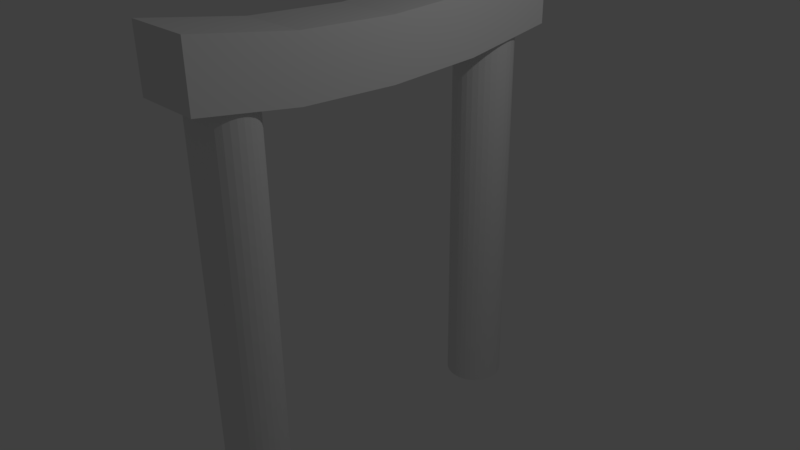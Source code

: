 # Source: Arch.blend  (saved by Blender 2.77.0; exported with 4.5.12 LTS)
import bpy
from mathutils import Matrix  # noqa: F401  (used for matrix-valued properties, if any)

bpy.ops.wm.read_factory_settings(use_empty=True)
scene = bpy.context.scene
scene.name = 'Scene'

# ---- collections
col_collection_1 = bpy.data.collections.new('Collection 1'); scene.collection.children.link(col_collection_1)

# ---- materials (node trees are filled in below, after node groups)
mat_pillar2material = bpy.data.materials.new('Pillar2Material')
mat_pillar2material.alpha_threshold = 0.0
mat_pillar2material.use_transparent_shadow = False
mat_pillar2material.roughness = 0.5
mat_pillar1material = bpy.data.materials.new('Pillar1Material')
mat_pillar1material.alpha_threshold = 0.0
mat_pillar1material.use_transparent_shadow = False
mat_pillar1material.roughness = 0.5
mat_topmaterial = bpy.data.materials.new('TopMaterial')
mat_topmaterial.alpha_threshold = 0.0
mat_topmaterial.use_transparent_shadow = False
mat_topmaterial.roughness = 0.5

# ---- material node trees

# ---- world
world_world = bpy.data.worlds.new('World'); scene.world = world_world
world_world.color = (0.05088, 0.05088, 0.05088)
world_world.use_sun_shadow = False
world_world.sun_shadow_jitter_overblur = 0.0
world_world.cycles.sampling_method = 'MANUAL'

# ---- cameras
cam_camera = bpy.data.cameras.new('Camera')
cam_camera.clip_end = 100.0
cam_camera.lens = 35.0
cam_camera.sensor_width = 32.0
cam_camera.sensor_height = 18.0
cam_camera.ortho_scale = 7.314
cam_camera.dof.focus_distance = 0.0
cam_camera.dof.aperture_fstop = 128.0

# ---- lights
light_lamp = bpy.data.lights.new('Lamp', 'POINT')
light_lamp.transmission_factor = 0.0
light_lamp.cutoff_distance = 30.0
light_lamp.energy = 100.0
light_lamp.shadow_buffer_clip_start = 1.001
light_lamp.shadow_soft_size = 0.1
light_lamp.shadow_maximum_resolution = 0.006
light_lamp.use_absolute_resolution = True

# ---- meshes
me_cylinder_002 = bpy.data.meshes.new('Cylinder.002')
me_cylinder_002.from_pydata([(0.0, -4.0, -1.0), (0.0, -4.0, 1.0), (0.1951, -4.019, -1.0), (0.1951, -4.019, 1.0), (0.3827, -4.076, -1.0), (0.3827, -4.076, 1.0), (0.5556, -4.169, -1.0), (0.5556, -4.169, 1.0), (0.7071, -4.293, -1.0), (0.7071, -4.293, 1.0), (0.8315, -4.444, -1.0), (0.8315, -4.444, 1.0), (0.9239, -4.617, -1.0), (0.9239, -4.617, 1.0), (0.9808, -4.805, -1.0), (0.9808, -4.805, 1.0), (1.0, -5.0, -1.0), (1.0, -5.0, 1.0), (0.9808, -5.195, -1.0), (0.9808, -5.195, 1.0), (0.9239, -5.383, -1.0), (0.9239, -5.383, 1.0), (0.8315, -5.556, -1.0), (0.8315, -5.556, 1.0), (0.7071, -5.707, -1.0), (0.7071, -5.707, 1.0), (0.5556, -5.831, -1.0), (0.5556, -5.831, 1.0), (0.3827, -5.924, -1.0), (0.3827, -5.924, 1.0), (0.1951, -5.981, -1.0), (0.1951, -5.981, 1.0), (-3.258e-07, -6.0, -1.0), (-3.258e-07, -6.0, 1.0), (-0.1951, -5.981, -1.0), (-0.1951, -5.981, 1.0), (-0.3827, -5.924, -1.0), (-0.3827, -5.924, 1.0), (-0.5556, -5.831, -1.0), (-0.5556, -5.831, 1.0), (-0.7071, -5.707, -1.0), (-0.7071, -5.707, 1.0), (-0.8315, -5.556, -1.0), (-0.8315, -5.556, 1.0), (-0.9239, -5.383, -1.0), (-0.9239, -5.383, 1.0), (-0.9808, -5.195, -1.0), (-0.9808, -5.195, 1.0), (-1.0, -5.0, -1.0), (-1.0, -5.0, 1.0), (-0.9808, -4.805, -1.0), (-0.9808, -4.805, 1.0), (-0.9239, -4.617, -1.0), (-0.9239, -4.617, 1.0), (-0.8315, -4.444, -1.0), (-0.8315, -4.444, 1.0), (-0.7071, -4.293, -1.0), (-0.7071, -4.293, 1.0), (-0.5556, -4.169, -1.0), (-0.5556, -4.169, 1.0), (-0.3827, -4.076, -1.0), (-0.3827, -4.076, 1.0), (-0.1951, -4.019, -1.0), (-0.1951, -4.019, 1.0)], [], [(0, 1, 3, 2), (2, 3, 5, 4), (4, 5, 7, 6), (6, 7, 9, 8), (8, 9, 11, 10), (10, 11, 13, 12), (12, 13, 15, 14), (14, 15, 17, 16), (16, 17, 19, 18), (18, 19, 21, 20), (20, 21, 23, 22), (22, 23, 25, 24), (24, 25, 27, 26), (26, 27, 29, 28), (28, 29, 31, 30), (30, 31, 33, 32), (32, 33, 35, 34), (34, 35, 37, 36), (36, 37, 39, 38), (38, 39, 41, 40), (40, 41, 43, 42), (42, 43, 45, 44), (44, 45, 47, 46), (46, 47, 49, 48), (48, 49, 51, 50), (50, 51, 53, 52), (52, 53, 55, 54), (54, 55, 57, 56), (56, 57, 59, 58), (58, 59, 61, 60), (60, 61, 63, 62), (62, 63, 1, 0), (0, 2, 4, 6, 8, 10, 12, 14, 16, 18, 20, 22, 24, 26, 28, 30, 32, 34, 36, 38, 40, 42, 44, 46, 48, 50, 52, 54, 56, 58, 60, 62)])
_uv = me_cylinder_002.uv_layers.new(name='UVMap')
_uv.uv.foreach_set('vector', [0.2188, 0.01068, 0.2188, 0.7833, 0.1876, 0.7833, 0.1876, 0.01068, 0.1876, 0.01068, 0.1876, 0.7833, 0.1563, 0.7833, 0.1563, 0.01068, 0.1563, 0.01068, 0.1563, 0.7833, 0.1251, 0.7833, 0.1251, 0.01068, 0.1251, 0.01068, 0.1251, 0.7833, 0.09382, 0.7833, 0.09382, 0.01068, 0.09382, 0.01068, 0.09382, 0.7833, 0.06258, 0.7833, 0.06258, 0.01068, 0.06258, 0.01068, 0.06258, 0.7833, 0.03134, 0.7833, 0.03133, 0.01068, 0.03133, 0.01068, 0.03134, 0.7833, 9.137e-05, 0.7833, 8.819e-05, 0.01068, 0.9999, 0.01067, 0.9999, 0.7833, 0.9687, 0.7833, 0.9687, 0.01067, 0.9687, 0.01067, 0.9687, 0.7833, 0.9374, 0.7833, 0.9374, 0.01067, 0.9374, 0.01067, 0.9374, 0.7833, 0.9062, 0.7833, 0.9062, 0.01067, 0.9062, 0.01067, 0.9062, 0.7833, 0.8749, 0.7833, 0.8749, 0.01067, 0.8749, 0.01067, 0.8749, 0.7833, 0.8437, 0.7833, 0.8437, 0.01067, 0.8437, 0.01067, 0.8437, 0.7833, 0.8124, 0.7833, 0.8124, 0.01067, 0.8124, 0.01067, 0.8124, 0.7833, 0.7812, 0.7833, 0.7812, 0.01067, 0.7812, 0.01067, 0.7812, 0.7833, 0.75, 0.7833, 0.75, 0.01067, 0.75, 0.01067, 0.75, 0.7833, 0.7187, 0.7833, 0.7187, 0.01067, 0.7187, 0.01067, 0.7187, 0.7833, 0.6875, 0.7833, 0.6875, 0.01067, 0.6875, 0.01067, 0.6875, 0.7833, 0.6562, 0.7833, 0.6562, 0.01067, 0.6562, 0.01067, 0.6562, 0.7833, 0.625, 0.7833, 0.625, 0.01067, 0.625, 0.01067, 0.625, 0.7833, 0.5937, 0.7833, 0.5937, 0.01067, 0.5937, 0.01067, 0.5937, 0.7833, 0.5625, 0.7833, 0.5625, 0.01068, 0.5625, 0.01068, 0.5625, 0.7833, 0.5312, 0.7833, 0.5312, 0.01068, 0.5312, 0.01068, 0.5312, 0.7833, 0.5, 0.7833, 0.5, 0.01068, 0.5, 0.01068, 0.5, 0.7833, 0.4688, 0.7833, 0.4688, 0.01068, 0.4688, 0.01068, 0.4688, 0.7833, 0.4375, 0.7833, 0.4375, 0.01068, 0.4375, 0.01068, 0.4375, 0.7833, 0.4063, 0.7833, 0.4063, 0.01068, 0.4063, 0.01068, 0.4063, 0.7833, 0.375, 0.7833, 0.375, 0.01068, 0.375, 0.01068, 0.375, 0.7833, 0.3438, 0.7833, 0.3438, 0.01068, 0.3438, 0.01068, 0.3438, 0.7833, 0.3125, 0.7833, 0.3125, 0.01068, 0.3125, 0.01068, 0.3125, 0.7833, 0.2813, 0.7833, 0.2813, 0.01068, 0.2813, 0.01068, 0.2813, 0.7833, 0.25, 0.7833, 0.25, 0.01068, 0.25, 0.01068, 0.25, 0.7833, 0.2188, 0.7833, 0.2188, 0.01068, 0.07941, 0.7967, 0.09881, 0.7928, 0.1186, 0.7928, 0.138, 0.7967, 0.1563, 0.8043, 0.1727, 0.8153, 0.1867, 0.8293, 0.1977, 0.8457, 0.2053, 0.864, 0.2091, 0.8834, 0.2091, 0.9032, 0.2053, 0.9226, 0.1977, 0.9408, 0.1867, 0.9573, 0.1727, 0.9713, 0.1563, 0.9823, 0.138, 0.9898, 0.1186, 0.9937, 0.09881, 0.9937, 0.07941, 0.9898, 0.06113, 0.9823, 0.04468, 0.9713, 0.0307, 0.9573, 0.0197, 0.9408, 0.01213, 0.9226, 0.008274, 0.9032, 0.008274, 0.8834, 0.01213, 0.864, 0.0197, 0.8457, 0.0307, 0.8293, 0.04468, 0.8153, 0.06113, 0.8043])
me_cylinder_002.materials.append(mat_pillar2material)
me_cylinder_002.use_remesh_preserve_volume = False
me_cylinder_002.use_remesh_preserve_attributes = False
me_cylinder_002.use_mirror_vertex_groups = False
me_cylinder_002.update()
me_cylinder_001 = bpy.data.meshes.new('Cylinder.001')
me_cylinder_001.from_pydata([(0.0, 6.0, -1.0), (0.0, 6.0, 1.0), (0.1951, 5.981, -1.0), (0.1951, 5.981, 1.0), (0.3827, 5.924, -1.0), (0.3827, 5.924, 1.0), (0.5556, 5.831, -1.0), (0.5556, 5.831, 1.0), (0.7071, 5.707, -1.0), (0.7071, 5.707, 1.0), (0.8315, 5.556, -1.0), (0.8315, 5.556, 1.0), (0.9239, 5.383, -1.0), (0.9239, 5.383, 1.0), (0.9808, 5.195, -1.0), (0.9808, 5.195, 1.0), (1.0, 5.0, -1.0), (1.0, 5.0, 1.0), (0.9808, 4.805, -1.0), (0.9808, 4.805, 1.0), (0.9239, 4.617, -1.0), (0.9239, 4.617, 1.0), (0.8315, 4.444, -1.0), (0.8315, 4.444, 1.0), (0.7071, 4.293, -1.0), (0.7071, 4.293, 1.0), (0.5556, 4.169, -1.0), (0.5556, 4.169, 1.0), (0.3827, 4.076, -1.0), (0.3827, 4.076, 1.0), (0.1951, 4.019, -1.0), (0.1951, 4.019, 1.0), (-3.258e-07, 4.0, -1.0), (-3.258e-07, 4.0, 1.0), (-0.1951, 4.019, -1.0), (-0.1951, 4.019, 1.0), (-0.3827, 4.076, -1.0), (-0.3827, 4.076, 1.0), (-0.5556, 4.169, -1.0), (-0.5556, 4.169, 1.0), (-0.7071, 4.293, -1.0), (-0.7071, 4.293, 1.0), (-0.8315, 4.444, -1.0), (-0.8315, 4.444, 1.0), (-0.9239, 4.617, -1.0), (-0.9239, 4.617, 1.0), (-0.9808, 4.805, -1.0), (-0.9808, 4.805, 1.0), (-1.0, 5.0, -1.0), (-1.0, 5.0, 1.0), (-0.9808, 5.195, -1.0), (-0.9808, 5.195, 1.0), (-0.9239, 5.383, -1.0), (-0.9239, 5.383, 1.0), (-0.8315, 5.556, -1.0), (-0.8315, 5.556, 1.0), (-0.7071, 5.707, -1.0), (-0.7071, 5.707, 1.0), (-0.5556, 5.831, -1.0), (-0.5556, 5.831, 1.0), (-0.3827, 5.924, -1.0), (-0.3827, 5.924, 1.0), (-0.1951, 5.981, -1.0), (-0.1951, 5.981, 1.0)], [], [(0, 1, 3, 2), (2, 3, 5, 4), (4, 5, 7, 6), (6, 7, 9, 8), (8, 9, 11, 10), (10, 11, 13, 12), (12, 13, 15, 14), (14, 15, 17, 16), (16, 17, 19, 18), (18, 19, 21, 20), (20, 21, 23, 22), (22, 23, 25, 24), (24, 25, 27, 26), (26, 27, 29, 28), (28, 29, 31, 30), (30, 31, 33, 32), (32, 33, 35, 34), (34, 35, 37, 36), (36, 37, 39, 38), (38, 39, 41, 40), (40, 41, 43, 42), (42, 43, 45, 44), (44, 45, 47, 46), (46, 47, 49, 48), (48, 49, 51, 50), (50, 51, 53, 52), (52, 53, 55, 54), (54, 55, 57, 56), (56, 57, 59, 58), (58, 59, 61, 60), (60, 61, 63, 62), (62, 63, 1, 0), (0, 2, 4, 6, 8, 10, 12, 14, 16, 18, 20, 22, 24, 26, 28, 30, 32, 34, 36, 38, 40, 42, 44, 46, 48, 50, 52, 54, 56, 58, 60, 62)])
_uv = me_cylinder_001.uv_layers.new(name='UVMap')
_uv.uv.foreach_set('vector', [0.2184, 0.005547, 0.2184, 0.7558, 0.1872, 0.7558, 0.1872, 0.005548, 0.1872, 0.005548, 0.1872, 0.7558, 0.1559, 0.7558, 0.1559, 0.005549, 0.1559, 0.005549, 0.1559, 0.7558, 0.1247, 0.7558, 0.1247, 0.005549, 0.1247, 0.005549, 0.1247, 0.7558, 0.09343, 0.7558, 0.09343, 0.00555, 0.09343, 0.00555, 0.09343, 0.7558, 0.06219, 0.7558, 0.06218, 0.005551, 0.06218, 0.005551, 0.06219, 0.7558, 0.03094, 0.7558, 0.03094, 0.005551, 0.03094, 0.005551, 0.03094, 0.7558, -0.0003027, 0.7558, -0.0003062, 0.005552, 0.9995, 0.00554, 0.9995, 0.7558, 0.9683, 0.7558, 0.9683, 0.00554, 0.9683, 0.00554, 0.9683, 0.7558, 0.937, 0.7558, 0.937, 0.00554, 0.937, 0.00554, 0.937, 0.7558, 0.9058, 0.7558, 0.9058, 0.00554, 0.9058, 0.00554, 0.9058, 0.7558, 0.8745, 0.7558, 0.8745, 0.00554, 0.8745, 0.00554, 0.8745, 0.7558, 0.8433, 0.7558, 0.8433, 0.00554, 0.8433, 0.00554, 0.8433, 0.7558, 0.8121, 0.7558, 0.8121, 0.00554, 0.8121, 0.00554, 0.8121, 0.7558, 0.7808, 0.7558, 0.7808, 0.00554, 0.7808, 0.00554, 0.7808, 0.7558, 0.7496, 0.7558, 0.7496, 0.005541, 0.7496, 0.005541, 0.7496, 0.7558, 0.7183, 0.7558, 0.7183, 0.005541, 0.7183, 0.005541, 0.7183, 0.7558, 0.6871, 0.7558, 0.6871, 0.005541, 0.6871, 0.005541, 0.6871, 0.7558, 0.6558, 0.7558, 0.6558, 0.005541, 0.6558, 0.005541, 0.6558, 0.7558, 0.6246, 0.7558, 0.6246, 0.005542, 0.6246, 0.005542, 0.6246, 0.7558, 0.5933, 0.7558, 0.5933, 0.005542, 0.5933, 0.005542, 0.5933, 0.7558, 0.5621, 0.7558, 0.5621, 0.005542, 0.5621, 0.005542, 0.5621, 0.7558, 0.5309, 0.7558, 0.5309, 0.005542, 0.5309, 0.005542, 0.5309, 0.7558, 0.4996, 0.7558, 0.4996, 0.005543, 0.4996, 0.005543, 0.4996, 0.7558, 0.4684, 0.7558, 0.4684, 0.005543, 0.4684, 0.005543, 0.4684, 0.7558, 0.4371, 0.7558, 0.4371, 0.005544, 0.4371, 0.005544, 0.4371, 0.7558, 0.4059, 0.7558, 0.4059, 0.005544, 0.4059, 0.005544, 0.4059, 0.7558, 0.3746, 0.7558, 0.3746, 0.005545, 0.3746, 0.005545, 0.3746, 0.7558, 0.3434, 0.7558, 0.3434, 0.005545, 0.3434, 0.005545, 0.3434, 0.7558, 0.3121, 0.7558, 0.3121, 0.005546, 0.3121, 0.005546, 0.3121, 0.7558, 0.2809, 0.7558, 0.2809, 0.005546, 0.2809, 0.005546, 0.2809, 0.7558, 0.2497, 0.7558, 0.2496, 0.005547, 0.2496, 0.005547, 0.2497, 0.7558, 0.2184, 0.7558, 0.2184, 0.005547, 0.08702, 0.7755, 0.1081, 0.7713, 0.1295, 0.7713, 0.1506, 0.7755, 0.1704, 0.7837, 0.1883, 0.7956, 0.2035, 0.8108, 0.2154, 0.8286, 0.2236, 0.8485, 0.2278, 0.8695, 0.2278, 0.891, 0.2236, 0.9121, 0.2154, 0.9319, 0.2035, 0.9497, 0.1883, 0.9649, 0.1704, 0.9769, 0.1506, 0.9851, 0.1295, 0.9893, 0.1081, 0.9893, 0.08702, 0.9851, 0.06719, 0.9769, 0.04934, 0.9649, 0.03416, 0.9497, 0.02223, 0.9319, 0.01402, 0.9121, 0.009827, 0.891, 0.009827, 0.8695, 0.01402, 0.8485, 0.02223, 0.8286, 0.03416, 0.8108, 0.04934, 0.7956, 0.06719, 0.7837])
me_cylinder_001.materials.append(mat_pillar1material)
me_cylinder_001.use_remesh_preserve_volume = False
me_cylinder_001.use_remesh_preserve_attributes = False
me_cylinder_001.use_mirror_vertex_groups = False
me_cylinder_001.update()
me_cylinder = bpy.data.meshes.new('Cylinder')
me_cylinder.from_pydata([(-1.134, -6.54, 0.9559), (-1.134, -6.54, 1.25), (-1.134, 6.54, 0.9559), (-1.134, 6.54, 1.25), (1.134, -6.54, 0.9559), (1.134, -6.54, 1.25), (1.134, 6.54, 0.9559), (1.134, 6.54, 1.25), (-1.134, -6.54, 1.103), (-1.134, 0.0, 1.157), (-1.134, 6.54, 1.103), (-1.134, 0.0, 0.8634), (0.0, 6.54, 1.25), (1.134, 6.54, 1.103), (0.0, 6.54, 0.9559), (1.134, 0.0, 1.157), (1.134, -6.54, 1.103), (1.134, 0.0, 0.8634), (0.0, -6.54, 1.25), (0.0, -6.54, 0.9559), (0.0, 0.0, 1.157), (0.0, 0.0, 0.8634), (0.0, -6.54, 1.103), (1.134, 0.0, 1.01), (0.0, 6.54, 1.103), (-1.134, 0.0, 1.01), (-1.134, -6.54, 1.176), (-1.134, 3.27, 1.178), (-1.134, 6.54, 1.029), (-1.134, -3.27, 0.8835), (0.5671, 6.54, 1.25), (1.134, 6.54, 1.029), (-0.5671, 6.54, 0.9559), (1.134, -3.27, 1.178), (1.134, -6.54, 1.029), (1.134, 3.27, 0.8835), (-0.5671, -6.54, 1.25), (0.5671, -6.54, 0.9559), (-1.134, -6.54, 1.029), (-1.134, -3.27, 1.178), (-1.134, 6.54, 1.176), (-1.134, 3.27, 0.8835), (-0.5671, 6.54, 1.25), (1.134, 6.54, 1.176), (0.5671, 6.54, 0.9559), (1.134, 3.27, 1.178), (1.134, -6.54, 1.176), (1.134, -3.27, 0.8835), (0.5671, -6.54, 1.25), (-0.5671, -6.54, 0.9559), (-0.5671, 0.0, 1.157), (0.5671, 0.0, 1.157), (0.0, -3.27, 1.178), (0.0, 3.27, 1.178), (0.5671, 0.0, 0.8634), (-0.5671, 0.0, 0.8634), (0.0, -3.27, 0.8835), (0.0, 3.27, 0.8835), (0.0, -6.54, 1.029), (0.0, -6.54, 1.176), (0.5671, -6.54, 1.103), (-0.5671, -6.54, 1.103), (1.134, 0.0, 0.9369), (1.134, 0.0, 1.084), (1.134, 3.27, 1.031), (1.134, -3.27, 1.031), (0.0, 6.54, 1.029), (0.0, 6.54, 1.176), (-0.5671, 6.54, 1.103), (0.5671, 6.54, 1.103), (-1.134, 0.0, 0.9369), (-1.134, 0.0, 1.084), (-1.134, -3.27, 1.031), (-1.134, 3.27, 1.031), (-1.134, 3.27, 1.104), (-1.134, -3.27, 1.104), (-1.134, -3.27, 0.957), (0.5671, 6.54, 1.176), (-0.5671, 6.54, 1.176), (-0.5671, 6.54, 1.029), (1.134, -3.27, 1.104), (1.134, 3.27, 1.104), (1.134, 3.27, 0.957), (-0.5671, -6.54, 1.176), (0.5671, -6.54, 1.176), (0.5671, -6.54, 1.029), (-0.5671, 3.27, 0.8835), (-0.5671, -3.27, 0.8835), (0.5671, -3.27, 0.8835), (0.5671, 3.27, 1.178), (0.5671, -3.27, 1.178), (-0.5671, -3.27, 1.178), (-0.5671, 3.27, 1.178), (0.5671, 3.27, 0.8835), (-0.5671, -6.54, 1.029), (1.134, -3.27, 0.957), (0.5671, 6.54, 1.029), (-1.134, 3.27, 0.957)], [], [(97, 28, 2, 41), (96, 31, 6, 44), (95, 34, 4, 47), (94, 38, 0, 49), (93, 44, 6, 35), (92, 42, 3, 27), (91, 50, 9, 39), (90, 51, 20, 52), (89, 30, 12, 53), (88, 54, 17, 47), (87, 55, 21, 56), (86, 32, 14, 57), (85, 58, 19, 37), (84, 59, 22, 60), (83, 26, 8, 61), (82, 62, 17, 35), (81, 63, 23, 64), (80, 46, 16, 65), (79, 66, 14, 32), (78, 67, 24, 68), (77, 43, 13, 69), (76, 70, 11, 29), (75, 71, 25, 72), (74, 40, 10, 73), (71, 74, 73, 25), (9, 27, 74, 71), (27, 3, 40, 74), (26, 75, 72, 8), (1, 39, 75, 26), (39, 9, 71, 75), (38, 76, 29, 0), (8, 72, 76, 38), (72, 25, 70, 76), (67, 77, 69, 24), (12, 30, 77, 67), (30, 7, 43, 77), (40, 78, 68, 10), (3, 42, 78, 40), (42, 12, 67, 78), (28, 79, 32, 2), (10, 68, 79, 28), (68, 24, 66, 79), (63, 80, 65, 23), (15, 33, 80, 63), (33, 5, 46, 80), (43, 81, 64, 13), (7, 45, 81, 43), (45, 15, 63, 81), (31, 82, 35, 6), (13, 64, 82, 31), (64, 23, 62, 82), (59, 83, 61, 22), (18, 36, 83, 59), (36, 1, 26, 83), (46, 84, 60, 16), (5, 48, 84, 46), (48, 18, 59, 84), (34, 85, 37, 4), (16, 60, 85, 34), (60, 22, 58, 85), (55, 86, 57, 21), (11, 41, 86, 55), (41, 2, 32, 86), (49, 87, 56, 19), (0, 29, 87, 49), (29, 11, 55, 87), (37, 88, 47, 4), (19, 56, 88, 37), (56, 21, 54, 88), (51, 89, 53, 20), (15, 45, 89, 51), (45, 7, 30, 89), (48, 90, 52, 18), (5, 33, 90, 48), (33, 15, 51, 90), (36, 91, 39, 1), (18, 52, 91, 36), (52, 20, 50, 91), (50, 92, 27, 9), (20, 53, 92, 50), (53, 12, 42, 92), (54, 93, 35, 17), (21, 57, 93, 54), (57, 14, 44, 93), (58, 94, 49, 19), (22, 61, 94, 58), (61, 8, 38, 94), (62, 95, 47, 17), (23, 65, 95, 62), (65, 16, 34, 95), (66, 96, 44, 14), (24, 69, 96, 66), (69, 13, 31, 96), (70, 97, 41, 11), (25, 73, 97, 70), (73, 10, 28, 97)])
_uv = me_cylinder.uv_layers.new(name='UVMap')
_uv.uv.foreach_set('vector', [0.7498, 0.7394, 0.9998, 0.7014, 0.9998, 0.74, 0.7498, 0.7779, 0.937, 0.9409, 0.9913, 0.9409, 0.9913, 0.9944, 0.937, 0.9944, 0.2501, 0.2534, 0.0001303, 0.2904, 0.0001303, 0.2528, 0.2501, 0.2159, 0.05966, 0.942, 0.005447, 0.942, 0.005447, 0.9956, 0.05966, 0.9956, 0.7499, 0.1395, 0.9999, 0.1395, 0.9999, 0.1829, 0.7499, 0.1829, 0.7499, 0.5368, 0.9999, 0.5368, 0.9999, 0.5802, 0.7499, 0.5802, 0.2501, 0.5368, 0.5, 0.5368, 0.5, 0.5802, 0.2501, 0.5802, 0.2501, 0.4502, 0.5, 0.4502, 0.5, 0.4935, 0.2501, 0.4935, 0.7499, 0.4502, 0.9999, 0.4502, 0.9999, 0.4935, 0.7499, 0.4935, 0.2501, 0.1395, 0.5, 0.1395, 0.5, 0.1829, 0.2501, 0.1829, 0.2501, 0.05285, 0.5, 0.05285, 0.5, 0.09619, 0.2501, 0.09619, 0.7499, 0.05285, 0.9999, 0.05285, 0.9999, 0.09619, 0.7499, 0.09619, 0.1681, 0.942, 0.1139, 0.942, 0.1139, 0.9956, 0.1681, 0.9956, 0.1681, 0.835, 0.1139, 0.835, 0.1139, 0.8885, 0.1681, 0.8885, 0.05966, 0.835, 0.005447, 0.835, 0.005447, 0.8885, 0.05966, 0.8885, 0.7499, 0.2535, 0.5, 0.2432, 0.5, 0.2056, 0.7499, 0.2159, 0.7499, 0.3286, 0.5, 0.3183, 0.5, 0.2807, 0.7499, 0.291, 0.2501, 0.3286, 0.0001302, 0.3655, 0.0001302, 0.328, 0.2501, 0.291, 0.8284, 0.9409, 0.8827, 0.9409, 0.8827, 0.9944, 0.8284, 0.9944, 0.8284, 0.8341, 0.8827, 0.8341, 0.8827, 0.8875, 0.8284, 0.8875, 0.937, 0.8341, 0.9913, 0.8341, 0.9913, 0.8875, 0.937, 0.8875, 0.25, 0.7393, 0.4999, 0.7499, 0.4999, 0.7884, 0.25, 0.7779, 0.25, 0.6623, 0.4999, 0.6729, 0.4999, 0.7114, 0.25, 0.7008, 0.7498, 0.6623, 0.9998, 0.6244, 0.9998, 0.6629, 0.7498, 0.7008, 0.4999, 0.6729, 0.7498, 0.6623, 0.7498, 0.7008, 0.4999, 0.7114, 0.4999, 0.6343, 0.7498, 0.6238, 0.7498, 0.6623, 0.4999, 0.6729, 0.7498, 0.6238, 0.9998, 0.5859, 0.9998, 0.6244, 0.7498, 0.6623, 0.0001301, 0.6244, 0.25, 0.6623, 0.25, 0.7008, 0.0001301, 0.6629, 0.0001301, 0.5859, 0.25, 0.6238, 0.25, 0.6623, 0.0001301, 0.6244, 0.25, 0.6238, 0.4999, 0.6343, 0.4999, 0.6729, 0.25, 0.6623, 0.0001301, 0.7014, 0.25, 0.7393, 0.25, 0.7779, 0.0001301, 0.7399, 0.0001301, 0.6629, 0.25, 0.7008, 0.25, 0.7393, 0.0001301, 0.7014, 0.25, 0.7008, 0.4999, 0.7114, 0.4999, 0.7499, 0.25, 0.7393, 0.8827, 0.8341, 0.937, 0.8341, 0.937, 0.8875, 0.8827, 0.8875, 0.8827, 0.7807, 0.937, 0.7807, 0.937, 0.8341, 0.8827, 0.8341, 0.937, 0.7807, 0.9913, 0.7807, 0.9913, 0.8341, 0.937, 0.8341, 0.7741, 0.8341, 0.8284, 0.8341, 0.8284, 0.8875, 0.7741, 0.8875, 0.7741, 0.7807, 0.8284, 0.7807, 0.8284, 0.8341, 0.7741, 0.8341, 0.8284, 0.7807, 0.8827, 0.7807, 0.8827, 0.8341, 0.8284, 0.8341, 0.7741, 0.9409, 0.8284, 0.9409, 0.8284, 0.9944, 0.7741, 0.9944, 0.7741, 0.8875, 0.8284, 0.8875, 0.8284, 0.9409, 0.7741, 0.9409, 0.8284, 0.8875, 0.8827, 0.8875, 0.8827, 0.9409, 0.8284, 0.9409, 0.5, 0.3183, 0.2501, 0.3286, 0.2501, 0.291, 0.5, 0.2807, 0.5, 0.3558, 0.2501, 0.3661, 0.2501, 0.3286, 0.5, 0.3183, 0.2501, 0.3661, 0.0001301, 0.4031, 0.0001302, 0.3655, 0.2501, 0.3286, 0.9998, 0.3655, 0.7499, 0.3286, 0.7499, 0.291, 0.9998, 0.328, 0.9998, 0.4031, 0.7499, 0.3661, 0.7499, 0.3286, 0.9998, 0.3655, 0.7499, 0.3661, 0.5, 0.3558, 0.5, 0.3183, 0.7499, 0.3286, 0.9998, 0.2904, 0.7499, 0.2535, 0.7499, 0.2159, 0.9998, 0.2529, 0.9998, 0.328, 0.7499, 0.291, 0.7499, 0.2535, 0.9998, 0.2904, 0.7499, 0.291, 0.5, 0.2807, 0.5, 0.2432, 0.7499, 0.2535, 0.1139, 0.835, 0.05966, 0.835, 0.05966, 0.8885, 0.1139, 0.8885, 0.1139, 0.7815, 0.05966, 0.7815, 0.05966, 0.835, 0.1139, 0.835, 0.05966, 0.7815, 0.005447, 0.7815, 0.005447, 0.835, 0.05966, 0.835, 0.2223, 0.835, 0.1681, 0.835, 0.1681, 0.8885, 0.2223, 0.8885, 0.2223, 0.7815, 0.1681, 0.7815, 0.1681, 0.835, 0.2223, 0.835, 0.1681, 0.7815, 0.1139, 0.7815, 0.1139, 0.835, 0.1681, 0.835, 0.2223, 0.942, 0.1681, 0.942, 0.1681, 0.9956, 0.2223, 0.9956, 0.2223, 0.8885, 0.1681, 0.8885, 0.1681, 0.942, 0.2223, 0.942, 0.1681, 0.8885, 0.1139, 0.8885, 0.1139, 0.942, 0.1681, 0.942, 0.5, 0.05285, 0.7499, 0.05285, 0.7499, 0.09619, 0.5, 0.09619, 0.5, 0.009505, 0.7499, 0.009505, 0.7499, 0.05285, 0.5, 0.05285, 0.7499, 0.009505, 0.9999, 0.009505, 0.9999, 0.05285, 0.7499, 0.05285, 0.0001302, 0.05285, 0.2501, 0.05285, 0.2501, 0.09619, 0.0001303, 0.09619, 0.0001301, 0.009506, 0.2501, 0.009505, 0.2501, 0.05285, 0.0001302, 0.05285, 0.2501, 0.009505, 0.5, 0.009505, 0.5, 0.05285, 0.2501, 0.05285, 0.0001303, 0.1395, 0.2501, 0.1395, 0.2501, 0.1829, 0.0001303, 0.1829, 0.0001303, 0.09619, 0.2501, 0.09619, 0.2501, 0.1395, 0.0001303, 0.1395, 0.2501, 0.09619, 0.5, 0.09619, 0.5, 0.1395, 0.2501, 0.1395, 0.5, 0.4502, 0.7499, 0.4502, 0.7499, 0.4935, 0.5, 0.4935, 0.5, 0.4068, 0.7499, 0.4068, 0.7499, 0.4502, 0.5, 0.4502, 0.7499, 0.4068, 0.9999, 0.4068, 0.9999, 0.4502, 0.7499, 0.4502, 0.0001572, 0.4502, 0.2501, 0.4502, 0.2501, 0.4935, 0.0001572, 0.4935, 0.0001572, 0.4068, 0.2501, 0.4068, 0.2501, 0.4502, 0.0001572, 0.4502, 0.2501, 0.4068, 0.5, 0.4068, 0.5, 0.4502, 0.2501, 0.4502, 0.0001573, 0.5368, 0.2501, 0.5368, 0.2501, 0.5802, 0.0001573, 0.5802, 0.0001572, 0.4935, 0.2501, 0.4935, 0.2501, 0.5368, 0.0001573, 0.5368, 0.2501, 0.4935, 0.5, 0.4935, 0.5, 0.5368, 0.2501, 0.5368, 0.5, 0.5368, 0.7499, 0.5368, 0.7499, 0.5802, 0.5, 0.5802, 0.5, 0.4935, 0.7499, 0.4935, 0.7499, 0.5368, 0.5, 0.5368, 0.7499, 0.4935, 0.9999, 0.4935, 0.9999, 0.5368, 0.7499, 0.5368, 0.5, 0.1395, 0.7499, 0.1395, 0.7499, 0.1829, 0.5, 0.1829, 0.5, 0.09619, 0.7499, 0.09619, 0.7499, 0.1395, 0.5, 0.1395, 0.7499, 0.09619, 0.9999, 0.09619, 0.9999, 0.1395, 0.7499, 0.1395, 0.1139, 0.942, 0.05966, 0.942, 0.05966, 0.9956, 0.1139, 0.9956, 0.1139, 0.8885, 0.05966, 0.8885, 0.05966, 0.942, 0.1139, 0.942, 0.05966, 0.8885, 0.005447, 0.8885, 0.005447, 0.942, 0.05966, 0.942, 0.5, 0.2432, 0.2501, 0.2534, 0.2501, 0.2159, 0.5, 0.2056, 0.5, 0.2807, 0.2501, 0.291, 0.2501, 0.2534, 0.5, 0.2432, 0.2501, 0.291, 0.0001302, 0.328, 0.0001303, 0.2904, 0.2501, 0.2534, 0.8827, 0.9409, 0.937, 0.9409, 0.937, 0.9944, 0.8827, 0.9944, 0.8827, 0.8875, 0.937, 0.8875, 0.937, 0.9409, 0.8827, 0.9409, 0.937, 0.8875, 0.9913, 0.8875, 0.9913, 0.9409, 0.937, 0.9409, 0.4999, 0.7499, 0.7498, 0.7394, 0.7498, 0.7779, 0.4999, 0.7884, 0.4999, 0.7114, 0.7498, 0.7008, 0.7498, 0.7394, 0.4999, 0.7499, 0.7498, 0.7008, 0.9998, 0.6629, 0.9998, 0.7014, 0.7498, 0.7394])
me_cylinder.materials.append(mat_topmaterial)
me_cylinder.use_remesh_preserve_volume = False
me_cylinder.use_remesh_preserve_attributes = False
me_cylinder.use_mirror_vertex_groups = False
me_cylinder.update()

# ---- objects
ob_pillar_002 = bpy.data.objects.new('Pillar.002', me_cylinder_002)
ob_pillar_001 = bpy.data.objects.new('Pillar.001', me_cylinder_001)
ob_topbar = bpy.data.objects.new('TopBar', me_cylinder)
ob_lamp = bpy.data.objects.new('Lamp', light_lamp)
ob_camera = bpy.data.objects.new('Camera', cam_camera)

# ---- transforms, parenting, visibility, modifiers, constraints
ob_pillar_002.location = (0.0, 0.0, 0.0)
ob_pillar_002.scale = (0.4, 0.4, 2.72)
ob_pillar_002.lineart.crease_threshold = 0.0
ob_pillar_001.location = (0.0, 0.0, 0.0)
ob_pillar_001.scale = (0.4, 0.4, 2.72)
ob_pillar_001.lineart.crease_threshold = 0.0
ob_topbar.location = (0.0, 0.0, 0.0)
ob_topbar.scale = (0.4, 0.4, 2.72)
ob_topbar.lineart.crease_threshold = 0.0
ob_lamp.location = (4.076, 1.005, 5.904)
ob_lamp.rotation_euler = (0.6503, 0.05522, 1.866)
ob_lamp.lock_rotations_4d = False
ob_lamp.empty_display_type = 'ARROWS'
ob_lamp.color = (0.0, 0.0, 0.0, 0.0)
ob_lamp.lineart.crease_threshold = 0.0
ob_camera.location = (7.481, -6.508, 5.344)
ob_camera.rotation_euler = (1.109, 0.01082, 0.8149)
ob_camera.lock_rotations_4d = False
ob_camera.empty_display_type = 'ARROWS'
ob_camera.color = (0.0, 0.0, 0.0, 0.0)
ob_camera.display_type = 'WIRE'
ob_camera.lineart.crease_threshold = 0.0

# ---- collection membership
col_collection_1.objects.link(ob_pillar_002)
col_collection_1.objects.link(ob_pillar_001)
col_collection_1.objects.link(ob_topbar)
col_collection_1.objects.link(ob_lamp)
col_collection_1.objects.link(ob_camera)

# ---- scene / render settings (as saved in the file)
scene.camera = ob_camera
scene.frame_start = 1; scene.frame_end = 250; scene.frame_set(1)
scene.render.engine = 'BLENDER_EEVEE_NEXT'
scene.render.resolution_percentage = 50
scene.render.dither_intensity = 0.0
scene.cycles.use_denoising = False
scene.cycles.samples = 128
scene.cycles.sampling_pattern = 'TABULATED_SOBOL'
scene.cycles.light_sampling_threshold = 0.0
scene.cycles.use_adaptive_sampling = False
scene.cycles.use_light_tree = False
scene.cycles.blur_glossy = 0.0
scene.cycles.sample_clamp_indirect = 0.0
scene.view_settings.view_transform = 'Standard'
bpy.context.view_layer.update()
